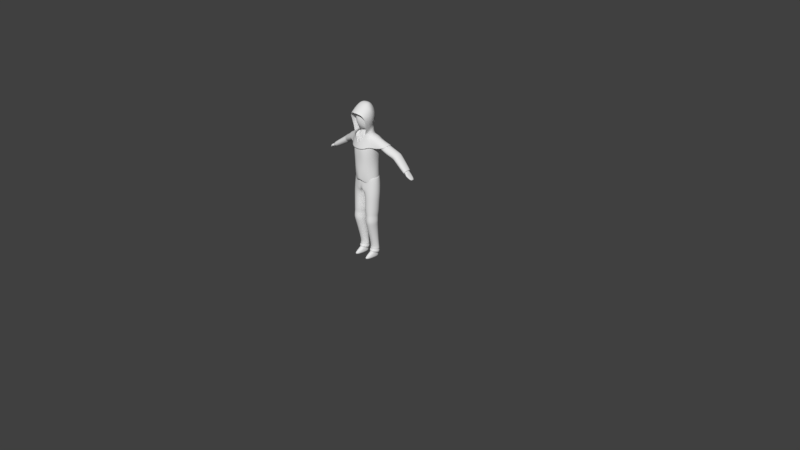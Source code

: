 # Source: Sorcerer.blend  (saved by Blender 2.79.0; exported with 4.5.12 LTS)
import bpy
from mathutils import Matrix  # noqa: F401  (used for matrix-valued properties, if any)

bpy.ops.wm.read_factory_settings(use_empty=True)
scene = bpy.context.scene
scene.name = 'Scene'

# ---- collections
col_collection_1 = bpy.data.collections.new('Collection 1'); scene.collection.children.link(col_collection_1)

# ---- world
world_world = bpy.data.worlds.new('World'); scene.world = world_world
world_world.color = (0.05088, 0.05088, 0.05088)
world_world.use_sun_shadow = False
world_world.sun_shadow_jitter_overblur = 0.0
world_world.cycles.sampling_method = 'MANUAL'

# ---- cameras
cam_camera = bpy.data.cameras.new('Camera')
cam_camera.clip_end = 100.0
cam_camera.lens = 35.0
cam_camera.sensor_width = 32.0
cam_camera.sensor_height = 18.0
cam_camera.ortho_scale = 7.314
cam_camera.dof.focus_distance = 0.0
cam_camera.dof.aperture_fstop = 128.0

# ---- meshes
me_cube_001 = bpy.data.meshes.new('Cube.001')
me_cube_001.from_pydata([(0.1386, -0.08227, 1.045), (0.1381, -0.0656, 1.326), (0.1386, 0.07627, 1.045), (0.1241, 0.08446, 1.371), (0.1535, -0.08227, 1.516), (0.1535, 0.1176, 1.516), (0.1447, -0.06874, 1.642), (0.1363, 0.0785, 1.643), (0.1356, 0.07302, 1.202), (0.1356, -0.07902, 1.202), (0.0, 0.1075, 1.038), (0.0, 0.1164, 1.371), (0.0, -0.16, 1.104), (0.0, -0.1461, 1.326), (0.0, 0.126, 1.521), (0.0, -0.1492, 1.501), (0.0, 0.08297, 1.646), (0.01016, -0.1219, 1.614), (0.0, -0.1537, 1.202), (0.0, 0.1165, 1.202), (0.07737, 0.1096, 1.371), (0.06818, -0.1136, 1.038), (0.07676, 0.126, 1.521), (0.04643, 0.08016, 1.646), (0.05317, 0.1246, 1.202), (0.07164, 0.1235, 1.045), (0.0933, -0.1308, 1.326), (0.07023, -0.1616, 1.514), (0.04643, -0.09806, 1.646), (0.07217, -0.1402, 1.202), (0.1754, -0.003, 1.045), (0.1493, -0.002438, 1.348), (0.1786, -0.003, 1.483), (0.1613, -0.003055, 1.669), (0.1608, -0.003, 1.202), (0.1173, -0.003055, 1.672), (0.1915, 0.01417, 1.499), (0.1953, -0.04677, 1.545), (0.2044, 0.01589, 1.645), (0.2034, -0.04591, 1.609), (0.1921, 0.07598, 1.544), (0.2003, 0.07684, 1.608), (0.2307, 0.0294, 1.489), (0.2361, -0.02896, 1.539), (0.2791, 0.03105, 1.613), (0.2602, -0.02813, 1.582), (0.2365, 0.08858, 1.54), (0.2605, 0.08941, 1.583), (0.414, 0.08623, 1.387), (0.4198, 0.01303, 1.435), (0.4529, 0.08783, 1.501), (0.4456, 0.03001, 1.481), (0.4202, 0.1441, 1.435), (0.4459, 0.1449, 1.482), (0.4269, 0.08621, 1.377), (0.4327, 0.01215, 1.425), (0.4663, 0.08785, 1.492), (0.4589, 0.02914, 1.472), (0.4331, 0.1449, 1.426), (0.4593, 0.1457, 1.473), (0.4487, 0.08621, 1.362), (0.4545, 0.01215, 1.41), (0.4881, 0.08785, 1.47), (0.4807, 0.02914, 1.457), (0.4549, 0.1449, 1.41), (0.481, 0.1457, 1.457), (0.632, 0.05183, 1.273), (0.6372, -0.0003355, 1.297), (0.6675, 0.0533, 1.345), (0.6608, 0.0004, 1.334), (0.6376, 0.1047, 1.297), (0.6611, 0.1055, 1.335), (0.3154, 0.1148, 1.491), (0.3095, 0.0563, 1.44), (0.3403, 0.1157, 1.533), (0.3151, -0.03436, 1.49), (0.3534, 0.05793, 1.557), (0.34, -0.0006123, 1.532)], [], [(24, 20, 3, 8), (34, 31, 1, 9), (7, 33, 38, 41), (31, 3, 5, 32), (26, 1, 4, 27), (27, 4, 6, 28), (30, 34, 9, 0), (25, 24, 8, 2), (21, 29, 18, 12), (22, 14, 16, 23), (20, 11, 14, 22), (29, 26, 13, 18), (9, 1, 26, 29), (3, 20, 22, 5), (33, 35, 28, 6), (5, 22, 23, 7), (0, 9, 29, 21), (10, 19, 24, 25), (15, 27, 28, 17), (13, 26, 27, 15), (19, 11, 20, 24), (7, 23, 35, 33), (2, 8, 34, 30), (1, 31, 32, 4), (4, 32, 36, 37), (8, 3, 31, 34), (39, 37, 43, 45), (41, 38, 44, 47), (5, 7, 41, 40), (6, 4, 37, 39), (32, 5, 40, 36), (33, 6, 39, 38), (72, 74, 53, 52), (73, 72, 52, 48), (38, 39, 45, 44), (36, 40, 46, 42), (40, 41, 47, 46), (37, 36, 42, 43), (51, 49, 55, 57), (53, 50, 56, 59), (75, 73, 48, 49), (74, 76, 50, 53), (77, 75, 49, 51), (76, 77, 51, 50), (58, 59, 65, 64), (54, 58, 64, 60), (50, 51, 57, 56), (48, 52, 58, 54), (52, 53, 59, 58), (49, 48, 54, 55), (63, 61, 67, 69), (65, 62, 68, 71), (55, 54, 60, 61), (59, 56, 62, 65), (57, 55, 61, 63), (56, 57, 63, 62), (62, 63, 69, 68), (60, 64, 70, 66), (64, 65, 71, 70), (61, 60, 66, 67), (44, 45, 77, 76), (45, 43, 75, 77), (47, 44, 76, 74), (43, 42, 73, 75), (42, 46, 72, 73), (46, 47, 74, 72)])
me_cube_001.polygons.foreach_set('use_smooth', [True] * 66)
me_cube_001.use_remesh_preserve_volume = False
me_cube_001.use_remesh_preserve_attributes = False
me_cube_001.use_mirror_vertex_groups = False
me_cube_001.update()
me_cube_003 = bpy.data.meshes.new('Cube.003')
me_cube_003.from_pydata([(0.1509, -0.08453, 1.06), (0.1509, 0.08465, 1.02), (0.1433, 0.07895, 1.12), (0.1433, -0.07883, 1.12), (0.0, 0.1473, 0.9882), (0.0, -0.1259, 0.9454), (0.0, -0.11, 1.12), (0.0, 0.1189, 1.12), (0.04014, -0.1265, 0.9025), (0.06029, 0.11, 1.12), (0.08401, 0.1353, 0.9903), (0.06029, -0.11, 1.12), (0.1938, 5.92e-05, 1.06), (0.1719, 5.757e-05, 1.12), (0.2021, -0.0004426, 0.8994), (0.1499, 0.09026, 0.8994), (0.1652, -0.09838, 0.8994), (0.02974, 0.1079, 0.9043), (0.1832, -0.01832, 0.6094), (0.1359, 0.05548, 0.589), (0.05299, -0.1068, 0.6094), (0.1485, -0.1182, 0.6094), (0.06641, 0.04708, 0.589), (0.02428, -0.01839, 0.6094), (0.1944, -0.01832, 0.5258), (0.141, 0.04891, 0.5282), (0.04468, -0.1177, 0.5258), (0.1554, -0.1305, 0.5258), (0.06036, 0.03947, 0.5282), (0.01598, -0.0184, 0.5258), (0.1781, -0.01832, 0.4687), (0.1336, 0.05396, 0.4866), (0.05012, -0.1019, 0.4687), (0.1454, -0.1126, 0.4687), (0.05556, 0.0582, 0.4866), (0.02814, -0.01839, 0.4687), (0.1645, 0.03329, 0.1641), (0.1192, 0.06389, 0.1509), (0.0602, -0.02699, 0.1641), (0.1297, -0.02695, 0.1641), (0.07062, 0.06386, 0.1509), (0.0254, 0.03321, 0.1641), (0.1646, 0.02564, 0.07136), (0.1193, 0.06837, 0.06112), (0.06014, -0.05719, 0.0912), (0.1298, -0.05715, 0.09119), (0.07057, 0.06834, 0.06113), (0.02528, 0.02556, 0.07138), (0.06029, -0.11, 1.003), (0.006018, -0.002266, 0.9205), (0.0, 0.01939, 0.9454), (0.1377, -0.05627, 0.1111), (0.1704, 0.03201, 0.107), (0.1247, 0.07801, 0.09665), (0.06508, 0.07798, 0.09665), (0.02361, 0.03191, 0.107), (0.05229, -0.05632, 0.1111), (0.1626, 0.02983, 0.1181), (0.07126, 0.06528, 0.1092), (0.02724, 0.02975, 0.1181), (0.06112, -0.03852, 0.1209), (0.1288, -0.03848, 0.1209), (0.1186, 0.06531, 0.1092), (0.173, 0.0326, 0.1334), (0.06763, 0.07147, 0.1217), (0.02155, 0.03251, 0.1334), (0.05594, -0.04279, 0.1356), (0.134, -0.04275, 0.1356), (0.1222, 0.0715, 0.1217), (0.1594, -0.1053, 0.7981), (0.1955, -0.006686, 0.7981), (0.145, 0.07812, 0.791), (0.04254, 0.102, 0.7942), (0.04463, -0.1196, 0.8001), (0.0124, -0.007897, 0.8118), (0.1397, 0.07002, 0.6254), (0.04248, -0.1211, 0.6393), (0.1539, -0.1164, 0.638), (0.1908, -0.01358, 0.638), (0.04643, 0.08208, 0.6275), (0.01045, -0.01439, 0.6468)], [], [(12, 13, 3, 0), (10, 9, 2, 1), (4, 7, 9, 10), (1, 2, 13, 12), (77, 76, 20, 21), (10, 1, 15, 17), (1, 12, 14, 15), (12, 0, 16, 14), (19, 18, 24, 25), (22, 19, 25, 28), (78, 77, 21, 18), (79, 75, 19, 22), (75, 78, 18, 19), (24, 27, 33, 30), (27, 26, 32, 33), (23, 22, 28, 29), (20, 23, 29, 26), (21, 20, 26, 27), (18, 21, 27, 24), (35, 34, 40, 41), (31, 30, 36, 37), (28, 25, 31, 34), (25, 24, 30, 31), (29, 28, 34, 35), (26, 29, 35, 32), (54, 53, 43, 46), (52, 51, 45, 42), (32, 35, 41, 38), (33, 32, 38, 39), (30, 33, 39, 36), (34, 31, 37, 40), (53, 52, 42, 43), (55, 54, 46, 47), (56, 55, 47, 44), (51, 56, 44, 45), (10, 17, 4), (6, 5, 48, 11), (0, 3, 11, 48), (8, 48, 5), (8, 16, 0, 48), (74, 73, 8, 49), (74, 49, 17, 72), (50, 49, 8, 5), (4, 17, 49, 50), (61, 60, 56, 51), (60, 59, 55, 56), (59, 58, 54, 55), (62, 57, 52, 53), (57, 61, 51, 52), (58, 62, 53, 54), (64, 68, 62, 58), (63, 67, 61, 57), (68, 63, 57, 62), (65, 64, 58, 59), (66, 65, 59, 60), (67, 66, 60, 61), (39, 38, 66, 67), (38, 41, 65, 66), (41, 40, 64, 65), (37, 36, 63, 68), (36, 39, 67, 63), (40, 37, 68, 64), (80, 74, 72, 79), (80, 76, 73, 74), (15, 14, 70, 71), (17, 15, 71, 72), (14, 16, 69, 70), (16, 8, 73, 69), (23, 20, 76, 80), (23, 80, 79, 22), (71, 70, 78, 75), (72, 71, 75, 79), (70, 69, 77, 78), (69, 73, 76, 77)])
me_cube_003.polygons.foreach_set('use_smooth', [True] * 74)
me_cube_003.use_remesh_preserve_volume = False
me_cube_003.use_remesh_preserve_attributes = False
me_cube_003.use_mirror_vertex_groups = False
me_cube_003.update()
me_cube_002 = bpy.data.meshes.new('Cube.002')
me_cube_002.from_pydata([(0.1673, -0.08273, 1.526), (0.1346, 0.1292, 1.464), (0.1295, -0.07841, 1.642), (0.1211, 0.1135, 1.643), (0.0, 0.1312, 1.341), (0.0, -0.1726, 1.498), (0.0, 0.1369, 1.521), (0.0, -0.1611, 1.552), (0.0, 0.1086, 1.646), (0.01801, 0.1244, 1.364), (0.07676, 0.1429, 1.521), (0.04643, 0.07949, 1.646), (0.09058, -0.1511, 1.503), (0.06075, -0.1292, 1.625), (0.08872, -0.1114, 1.657), (0.1584, 1.368e-09, 1.675), (0.1154, 0.0, 1.683), (0.1894, -0.0738, 1.522), (0.2139, 0.01327, 1.645), (0.1988, -0.0518, 1.61), (0.1898, 0.136, 1.51), (0.1951, 0.07743, 1.602), (0.2309, -0.05049, 1.522), (0.342, 0.05841, 1.579), (0.321, -0.02344, 1.545), (0.2528, 0.1317, 1.512), (0.3214, 0.1176, 1.545), (0.0, 0.08246, 1.72), (0.05042, 0.08211, 1.72), (0.09638, 0.003987, 1.719), (0.0, 0.08377, 1.746), (0.0405, 0.08351, 1.746), (0.08599, -0.01301, 1.746), (0.0, 0.1059, 1.824), (0.04514, 0.1005, 1.824), (0.1416, -0.01256, 1.851), (0.0, 0.1047, 1.923), (0.04654, 0.1085, 1.923), (0.1494, -0.01979, 1.935), (0.07834, -0.09159, 2.017), (0.0, -0.09928, 2.026), (0.0, 0.06235, 2.013), (0.04289, 0.05921, 2.013), (0.09749, -0.01317, 2.013), (0.03519, -0.04704, 2.048), (0.0, -0.04925, 2.051), (0.0, -0.01052, 2.054), (0.0, 0.02297, 2.043), (0.02785, 0.01922, 2.043), (0.06236, -0.01422, 2.048), (0.1118, -0.1116, 1.767), (0.1091, -0.16, 1.926), (-0.0001092, -0.197, 1.951), (0.1219, -0.1359, 1.858), (0.09531, 0.1414, 1.427), (0.1288, -0.1164, 1.524), (0.0, 0.1216, 1.396), (0.04104, 0.1326, 1.396)], [], [(3, 15, 18, 21), (14, 13, 12, 55), (0, 2, 14, 55), (10, 6, 8, 11), (57, 56, 6, 10), (54, 57, 10, 1), (15, 16, 14, 2), (1, 10, 11, 3), (5, 12, 13, 7), (3, 11, 16, 15), (11, 8, 27, 28), (19, 17, 22, 24), (21, 18, 23, 26), (1, 3, 21, 20), (2, 0, 17, 19), (15, 2, 19, 18), (18, 19, 24, 23), (20, 21, 26, 25), (29, 28, 31, 32), (16, 11, 28, 29), (31, 30, 33, 34), (28, 27, 30, 31), (35, 34, 37, 38), (32, 31, 34, 35), (37, 36, 41, 42), (34, 33, 36, 37), (39, 43, 49, 44), (43, 42, 48, 49), (38, 37, 42, 43), (49, 46, 45, 44), (48, 47, 46, 49), (42, 41, 47, 48), (40, 39, 44, 45), (14, 16, 29), (39, 38, 43), (29, 32, 14), (14, 32, 50), (35, 38, 51, 53), (38, 39, 51), (35, 53, 50, 32), (40, 52, 51, 39), (9, 4, 56, 57)])
me_cube_002.polygons.foreach_set('use_smooth', [True] * 42)
me_cube_002.use_remesh_preserve_volume = False
me_cube_002.use_remesh_preserve_attributes = False
me_cube_002.use_mirror_vertex_groups = False
me_cube_002.update()
me_cube_000 = bpy.data.meshes.new('Cube.000')
me_cube_000.from_pydata([(0.1386, -0.0725, 0.9984), (0.1241, -0.05725, 1.326), (0.1386, 0.0726, 0.9984), (0.1241, 0.05838, 1.371), (0.1535, -0.0725, 1.516), (0.1535, 0.09354, 1.516), (0.1447, -0.06012, 1.642), (0.1363, 0.07465, 1.643), (0.1356, 0.06963, 1.202), (0.1356, -0.06953, 1.202), (0.0, 0.1012, 0.9751), (0.0, 0.08136, 1.371), (0.0, -0.1012, 0.9874), (0.0, -0.09245, 1.326), (0.0, 0.1012, 1.521), (0.0, -0.1012, 1.501), (0.0, 0.06929, 1.646), (0.0, -0.08413, 1.646), (0.0, -0.09705, 1.202), (0.0, 0.09705, 1.202), (0.07737, 0.08136, 1.371), (0.02566, -0.1012, 0.9912), (0.07676, 0.1012, 1.521), (0.04643, 0.06929, 1.646), (0.05317, 0.09705, 1.202), (0.009022, 0.1158, 0.9682), (0.07737, -0.09245, 1.326), (0.07023, -0.1451, 1.514), (0.04643, -0.08696, 1.646), (0.05317, -0.09705, 1.202), (0.1754, 5.078e-05, 0.9984), (0.1493, 0.0005651, 1.348), (0.1786, 5.078e-05, 1.483), (0.1613, 1.368e-09, 1.669), (0.1608, 5.078e-05, 1.202), (0.0, 0.0, 0.9806), (0.08907, 0.0, 1.663), (0.007291, 0.0, 0.9631), (0.1877, 5.636e-05, 0.9457), (0.1448, 0.08856, 0.9457), (0.01439, -0.09712, 0.9457), (0.1448, -0.08138, 0.9457), (0.006992, 0.1213, 0.9457), (0.008318, -5.581e-06, 0.9457), (0.1653, -0.03051, 0.5896), (0.1368, 0.05135, 0.5896), (0.05858, -0.103, 0.5896), (0.1368, -0.1124, 0.5896), (0.05858, 0.04189, 0.5896), (0.03506, -0.03057, 0.5896), (0.1744, -0.03051, 0.5211), (0.1425, 0.04089, 0.5211), (0.05178, -0.1119, 0.5211), (0.1425, -0.1224, 0.5211), (0.05178, 0.03027, 0.5211), (0.02826, -0.03057, 0.5211), (0.1611, -0.03051, 0.4743), (0.1342, 0.04675, 0.4743), (0.0617, -0.09895, 0.4743), (0.1342, -0.1078, 0.4743), (0.0617, 0.03782, 0.4743), (0.03819, -0.03057, 0.4743), (0.1435, 0.02181, 0.1509), (0.1192, 0.06389, 0.1509), (0.07067, -0.02032, 0.1509), (0.1193, -0.02029, 0.1509), (0.07062, 0.06386, 0.1509), (0.04634, 0.02176, 0.1509), (0.1915, 0.01577, 1.499), (0.1953, -0.04001, 1.545), (0.2044, 0.01734, 1.645), (0.2034, -0.03923, 1.609), (0.1921, 0.07234, 1.544), (0.2003, 0.07312, 1.608), (0.2307, 0.02971, 1.489), (0.2361, -0.02371, 1.539), (0.2791, 0.03121, 1.613), (0.2602, -0.02295, 1.582), (0.2365, 0.08387, 1.54), (0.2605, 0.08463, 1.583), (0.414, 0.08172, 1.393), (0.4198, 0.02953, 1.436), (0.4529, 0.08319, 1.494), (0.4456, 0.03026, 1.477), (0.4202, 0.1346, 1.436), (0.4459, 0.1354, 1.477), (0.4269, 0.08171, 1.385), (0.4327, 0.02872, 1.427), (0.4663, 0.0832, 1.486), (0.4589, 0.02947, 1.469), (0.4331, 0.1354, 1.428), (0.4593, 0.1362, 1.469), (0.4487, 0.08171, 1.371), (0.4545, 0.02872, 1.413), (0.4881, 0.0832, 1.467), (0.4807, 0.02947, 1.455), (0.4549, 0.1354, 1.414), (0.481, 0.1362, 1.456), (0.6374, 0.05045, 1.286), (0.6411, 0.0177, 1.302), (0.6618, 0.05137, 1.335), (0.6572, 0.01816, 1.328), (0.6413, 0.08366, 1.302), (0.6574, 0.08412, 1.328), (0.651, 0.05039, 1.284), (0.6696, -0.005237, 1.294), (0.6741, 0.05143, 1.323), (0.6849, -0.004714, 1.316), (0.6546, 0.08799, 1.294), (0.6699, 0.08851, 1.317), (0.7324, 0.05053, 1.238), (0.7348, 0.02388, 1.241), (0.7488, 0.05128, 1.255), (0.7457, 0.02426, 1.252), (0.735, 0.07756, 1.241), (0.7459, 0.07793, 1.252), (0.04643, -0.05109, 1.7), (0.0, -0.05109, 1.7), (0.0, 0.02101, 1.7), (0.03319, 0.02101, 1.7), (0.07067, -0.01387, 1.7), (0.04643, -0.05109, 1.72), (0.0, -0.05109, 1.72), (0.0, 0.02101, 1.72), (0.03319, 0.02101, 1.72), (0.07067, -0.01387, 1.72), (0.06841, -0.09146, 1.746), (0.0, -0.1237, 1.746), (0.0, 0.04064, 1.746), (0.0405, 0.04064, 1.746), (0.08599, -0.01301, 1.746), (0.08061, -0.1122, 1.851), (0.0, -0.1742, 1.851), (0.0, 0.08548, 1.824), (0.04514, 0.08548, 1.824), (0.112, -0.01256, 1.851), (0.08428, -0.1185, 1.935), (0.0, -0.1336, 1.935), (0.0, 0.09148, 1.923), (0.04654, 0.09148, 1.923), (0.1198, -0.01243, 1.935), (0.0639, -0.08378, 2.013), (0.0, -0.09558, 2.013), (0.0, 0.05299, 2.013), (0.03878, 0.05299, 2.013), (0.08609, -0.01317, 2.013), (0.03519, -0.03484, 2.043), (0.0, -0.03484, 2.043), (0.0, -0.01422, 2.043), (0.0, 0.005105, 2.043), (0.02785, 0.005105, 2.043), (0.04862, -0.01422, 2.043), (0.1436, 0.01938, 0.08938), (0.1193, 0.06153, 0.08938), (0.07062, -0.04015, 0.08938), (0.1193, -0.04012, 0.08938), (0.07057, 0.0615, 0.08938), (0.04626, 0.01932, 0.08938), (0.1436, 0.01938, 0.05011), (0.1193, 0.06153, 0.05011), (0.07062, -0.1533, 0.0374), (0.1193, -0.1533, 0.0374), (0.07057, 0.0615, 0.05011), (0.04626, 0.01932, 0.05011), (0.1436, 0.01938, -0.0001071), (0.1193, 0.06153, -0.0001071), (0.07062, -0.1533, -0.0001071), (0.1193, -0.1533, -0.0001071), (0.07057, 0.0615, -0.0001071), (0.04626, 0.01932, -0.0001071), (0.6879, -0.004295, 1.281), (0.7032, -0.003785, 1.302), (0.6923, 0.05142, 1.308), (0.6729, 0.08708, 1.281), (0.6693, 0.05041, 1.276), (0.6882, 0.08759, 1.302), (0.3154, 0.1079, 1.491), (0.3095, 0.05432, 1.44), (0.3403, 0.1086, 1.533), (0.3151, -0.02837, 1.49), (0.3534, 0.05581, 1.557), (0.34, 0.002236, 1.532)], [], [(24, 20, 3, 8), (34, 31, 1, 9), (0, 21, 40, 41), (7, 33, 70, 73), (31, 3, 5, 32), (26, 1, 4, 27), (27, 4, 6, 28), (30, 34, 9, 0), (25, 24, 8, 2), (21, 29, 18, 12), (22, 14, 16, 23), (20, 11, 14, 22), (29, 26, 13, 18), (9, 1, 26, 29), (3, 20, 22, 5), (33, 36, 28, 6), (5, 22, 23, 7), (0, 9, 29, 21), (10, 19, 24, 25), (15, 27, 28, 17), (13, 26, 27, 15), (35, 37, 21, 12), (19, 11, 20, 24), (10, 25, 37, 35), (7, 23, 36, 33), (36, 23, 119, 120), (2, 8, 34, 30), (1, 31, 32, 4), (4, 32, 68, 69), (21, 37, 43, 40), (8, 3, 31, 34), (41, 40, 46, 47), (40, 43, 49, 46), (25, 2, 39, 42), (37, 25, 42, 43), (2, 30, 38, 39), (30, 0, 41, 38), (45, 44, 50, 51), (48, 45, 51, 54), (38, 41, 47, 44), (42, 39, 45, 48), (39, 38, 44, 45), (43, 42, 48, 49), (50, 53, 59, 56), (53, 52, 58, 59), (49, 48, 54, 55), (46, 49, 55, 52), (47, 46, 52, 53), (44, 47, 53, 50), (61, 60, 66, 67), (57, 56, 62, 63), (54, 51, 57, 60), (51, 50, 56, 57), (55, 54, 60, 61), (52, 55, 61, 58), (66, 63, 153, 156), (62, 65, 155, 152), (58, 61, 67, 64), (59, 58, 64, 65), (56, 59, 65, 62), (60, 57, 63, 66), (71, 69, 75, 77), (73, 70, 76, 79), (5, 7, 73, 72), (6, 4, 69, 71), (32, 5, 72, 68), (33, 6, 71, 70), (176, 178, 85, 84), (177, 176, 84, 80), (70, 71, 77, 76), (68, 72, 78, 74), (72, 73, 79, 78), (69, 68, 74, 75), (83, 81, 87, 89), (85, 82, 88, 91), (179, 177, 80, 81), (178, 180, 82, 85), (181, 179, 81, 83), (180, 181, 83, 82), (90, 91, 97, 96), (86, 90, 96, 92), (82, 83, 89, 88), (80, 84, 90, 86), (84, 85, 91, 90), (81, 80, 86, 87), (95, 93, 99, 101), (97, 94, 100, 103), (87, 86, 92, 93), (91, 88, 94, 97), (89, 87, 93, 95), (88, 89, 95, 94), (102, 103, 109, 108), (98, 102, 108, 104), (94, 95, 101, 100), (92, 96, 102, 98), (96, 97, 103, 102), (93, 92, 98, 99), (172, 171, 113, 112), (171, 170, 111, 113), (99, 98, 104, 105), (103, 100, 106, 109), (101, 99, 105, 107), (100, 101, 107, 106), (110, 114, 115, 112), (111, 110, 112, 113), (174, 173, 114, 110), (173, 175, 115, 114), (170, 174, 110, 111), (175, 172, 112, 115), (23, 16, 118, 119), (28, 36, 120, 116), (17, 28, 116, 117), (125, 124, 129, 130), (122, 121, 126, 127), (119, 118, 123, 124), (117, 116, 121, 122), (120, 119, 124, 125), (116, 120, 125, 121), (129, 128, 133, 134), (121, 125, 130, 126), (124, 123, 128, 129), (131, 135, 140, 136), (135, 134, 139, 140), (127, 126, 131, 132), (130, 129, 134, 135), (126, 130, 135, 131), (139, 138, 143, 144), (134, 133, 138, 139), (132, 131, 136, 137), (141, 145, 151, 146), (145, 144, 150, 151), (137, 136, 141, 142), (140, 139, 144, 145), (136, 140, 145, 141), (151, 148, 147, 146), (150, 149, 148, 151), (144, 143, 149, 150), (142, 141, 146, 147), (154, 157, 163, 160), (157, 156, 162, 163), (63, 62, 152, 153), (67, 66, 156, 157), (64, 67, 157, 154), (65, 64, 154, 155), (162, 159, 165, 168), (158, 161, 167, 164), (155, 154, 160, 161), (152, 155, 161, 158), (156, 153, 159, 162), (153, 152, 158, 159), (169, 164, 167, 166), (168, 165, 164, 169), (159, 158, 164, 165), (163, 162, 168, 169), (160, 163, 169, 166), (161, 160, 166, 167), (109, 106, 172, 175), (105, 104, 174, 170), (108, 109, 175, 173), (104, 108, 173, 174), (107, 105, 170, 171), (106, 107, 171, 172), (76, 77, 181, 180), (77, 75, 179, 181), (79, 76, 180, 178), (75, 74, 177, 179), (74, 78, 176, 177), (78, 79, 178, 176)])
me_cube_000.polygons.foreach_set('use_smooth', [True] * 168)
me_cube_000.use_remesh_preserve_volume = False
me_cube_000.use_remesh_preserve_attributes = False
me_cube_000.use_mirror_vertex_groups = False
me_cube_000.update()
arm_metarig_003 = bpy.data.armatures.new('metarig.003')  # bones are not reproduced

# ---- objects
ob_human_000 = bpy.data.objects.new('Human.000', me_cube_001)
ob_human_003 = bpy.data.objects.new('Human.003', me_cube_003)
ob_human_002 = bpy.data.objects.new('Human.002', me_cube_002)
ob_human_001 = bpy.data.objects.new('Human.001', me_cube_000)
ob_human_rig = bpy.data.objects.new('Human_Rig', arm_metarig_003)
ob_camera = bpy.data.objects.new('Camera', cam_camera)

# ---- transforms, parenting, visibility, modifiers, constraints
ob_human_000.location = (0.0, 0.0, 0.0)
ob_human_000.lineart.crease_threshold = 0.0
_m = ob_human_000.modifiers.new('Mirror', 'MIRROR')
_m = ob_human_000.modifiers.new('Solidify', 'SOLIDIFY')
_m.use_even_offset = True
_m.nonmanifold_thickness_mode = 'FIXED'
_m.nonmanifold_merge_threshold = 0.0003
_m = ob_human_000.modifiers.new('Subsurf', 'SUBSURF')
_m.uv_smooth = 'PRESERVE_CORNERS'
_m.quality = 2
_m.show_only_control_edges = False
ob_human_003.location = (0.0, 0.0, 0.0)
ob_human_003.lineart.crease_threshold = 0.0
_m = ob_human_003.modifiers.new('Mirror', 'MIRROR')
_m = ob_human_003.modifiers.new('Solidify', 'SOLIDIFY')
_m.nonmanifold_thickness_mode = 'FIXED'
_m.nonmanifold_merge_threshold = 0.0003
_m = ob_human_003.modifiers.new('Subsurf', 'SUBSURF')
_m.uv_smooth = 'PRESERVE_CORNERS'
_m.quality = 2
_m.show_only_control_edges = False
ob_human_002.location = (0.0, 0.0, 0.0)
ob_human_002.lineart.crease_threshold = 0.0
_m = ob_human_002.modifiers.new('Mirror', 'MIRROR')
_m = ob_human_002.modifiers.new('Subsurf', 'SUBSURF')
_m.uv_smooth = 'PRESERVE_CORNERS'
_m.quality = 2
_m.show_only_control_edges = False
ob_human_001.location = (0.0, 0.0, 0.0)
ob_human_001.lineart.crease_threshold = 0.0
_m = ob_human_001.modifiers.new('Mirror', 'MIRROR')
_m = ob_human_001.modifiers.new('Subsurf', 'SUBSURF')
_m.uv_smooth = 'PRESERVE_CORNERS'
_m.quality = 2
_m.show_only_control_edges = False
ob_human_rig.location = (0.0, 0.0, 0.0)
ob_human_rig.lineart.crease_threshold = 0.0
ob_camera.location = (7.481, -6.508, 5.344)
ob_camera.rotation_euler = (1.109, 0.0, 0.8149)
ob_camera.lock_rotations_4d = False
ob_camera.empty_display_type = 'ARROWS'
ob_camera.color = (0.0, 0.0, 0.0, 0.0)
ob_camera.display_type = 'WIRE'
ob_camera.lineart.crease_threshold = 0.0

# ---- collection membership
col_collection_1.objects.link(ob_human_000)
col_collection_1.objects.link(ob_human_003)
col_collection_1.objects.link(ob_human_002)
col_collection_1.objects.link(ob_human_001)
col_collection_1.objects.link(ob_human_rig)
col_collection_1.objects.link(ob_camera)

# ---- scene / render settings (as saved in the file)
scene.camera = ob_camera
scene.frame_start = 1; scene.frame_end = 250; scene.frame_set(1)
scene.render.engine = 'BLENDER_EEVEE_NEXT'
scene.render.resolution_percentage = 50
scene.render.dither_intensity = 0.0
scene.cycles.use_denoising = False
scene.cycles.samples = 128
scene.cycles.sampling_pattern = 'TABULATED_SOBOL'
scene.cycles.use_adaptive_sampling = False
scene.cycles.use_light_tree = False
scene.cycles.blur_glossy = 0.0
scene.cycles.sample_clamp_indirect = 0.0
scene.view_settings.view_transform = 'Standard'
bpy.context.view_layer.update()

# ---- added for rendering (the .blend has no usable light): sun
light_auto_sun = bpy.data.lights.new('AutoSun', 'SUN')
light_auto_sun.energy = 3.0
light_auto_sun.angle = 0.0523599
ob_auto_sun = bpy.data.objects.new('AutoSun', light_auto_sun)
scene.collection.objects.link(ob_auto_sun)
ob_auto_sun.rotation_euler = (0.872665, 0.174533, 0.523599)
bpy.context.view_layer.update()
